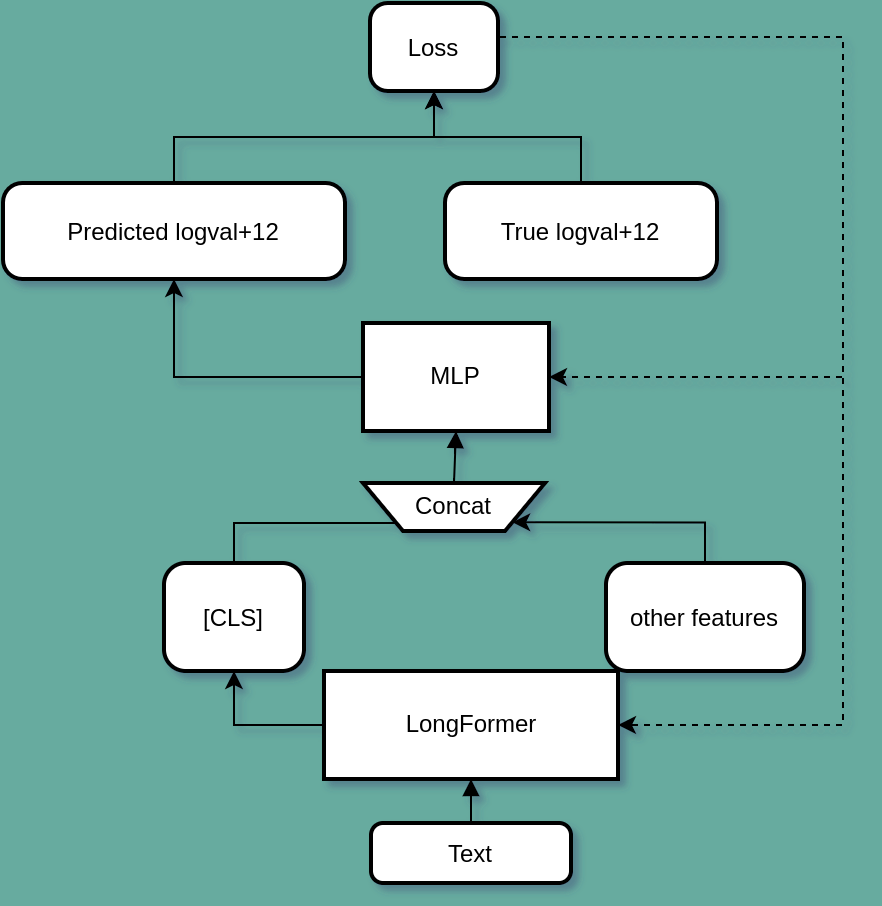

The diagram above was exported from draw.io. Its source (the exported page's mxGraphModel, read from the mxfile embedded in the PNG):
<mxGraphModel dx="994" dy="639" grid="1" gridSize="10" guides="1" tooltips="1" connect="1" arrows="1" fold="1" page="1" pageScale="1" pageWidth="827" pageHeight="1169" background="#67AB9F" math="0" shadow="1">
  <root>
    <mxCell id="0" />
    <mxCell id="1" parent="0" />
    <mxCell id="ItBWqbJic7J-8uKjwt8J-1" value="Text" style="rounded=1;arcSize=20;strokeWidth=2;labelBackgroundColor=none;" parent="1" vertex="1">
      <mxGeometry x="204" y="450" width="100" height="30" as="geometry" />
    </mxCell>
    <mxCell id="ItBWqbJic7J-8uKjwt8J-21" style="edgeStyle=orthogonalEdgeStyle;rounded=0;orthogonalLoop=1;jettySize=auto;html=1;exitX=0;exitY=0.5;exitDx=0;exitDy=0;entryX=0.5;entryY=1;entryDx=0;entryDy=0;" parent="1" source="ItBWqbJic7J-8uKjwt8J-2" target="ItBWqbJic7J-8uKjwt8J-3" edge="1">
      <mxGeometry relative="1" as="geometry" />
    </mxCell>
    <mxCell id="ItBWqbJic7J-8uKjwt8J-2" value="LongFormer" style="whiteSpace=wrap;strokeWidth=2;labelBackgroundColor=none;" parent="1" vertex="1">
      <mxGeometry x="180.5" y="374" width="147" height="54" as="geometry" />
    </mxCell>
    <mxCell id="L_488isz6OfQSnLYErMC-1" style="edgeStyle=orthogonalEdgeStyle;rounded=0;orthogonalLoop=1;jettySize=auto;html=1;exitX=0.5;exitY=0;exitDx=0;exitDy=0;entryX=0.25;entryY=1;entryDx=0;entryDy=0;" edge="1" parent="1" source="ItBWqbJic7J-8uKjwt8J-3" target="ItBWqbJic7J-8uKjwt8J-5">
      <mxGeometry relative="1" as="geometry">
        <Array as="points">
          <mxPoint x="136" y="300" />
          <mxPoint x="223" y="300" />
        </Array>
      </mxGeometry>
    </mxCell>
    <mxCell id="ItBWqbJic7J-8uKjwt8J-3" value="[CLS]" style="rounded=1;arcSize=20;strokeWidth=2;labelBackgroundColor=none;" parent="1" vertex="1">
      <mxGeometry x="100.5" y="320" width="70" height="54" as="geometry" />
    </mxCell>
    <mxCell id="ItBWqbJic7J-8uKjwt8J-23" style="edgeStyle=orthogonalEdgeStyle;rounded=0;orthogonalLoop=1;jettySize=auto;html=1;exitX=0.5;exitY=0;exitDx=0;exitDy=0;entryX=1;entryY=1;entryDx=0;entryDy=0;" parent="1" source="ItBWqbJic7J-8uKjwt8J-4" target="ItBWqbJic7J-8uKjwt8J-5" edge="1">
      <mxGeometry relative="1" as="geometry">
        <Array as="points">
          <mxPoint x="371" y="300" />
        </Array>
      </mxGeometry>
    </mxCell>
    <mxCell id="ItBWqbJic7J-8uKjwt8J-4" value="other features" style="rounded=1;arcSize=20;strokeWidth=2;labelBackgroundColor=none;" parent="1" vertex="1">
      <mxGeometry x="321.5" y="320" width="99" height="54" as="geometry" />
    </mxCell>
    <mxCell id="ItBWqbJic7J-8uKjwt8J-5" value="Concat" style="shape=trapezoid;perimeter=trapezoidPerimeter;fixedSize=1;strokeWidth=2;whiteSpace=wrap;flipV=1;labelBackgroundColor=none;" parent="1" vertex="1">
      <mxGeometry x="200" y="280" width="91" height="24" as="geometry" />
    </mxCell>
    <mxCell id="ItBWqbJic7J-8uKjwt8J-30" style="edgeStyle=orthogonalEdgeStyle;rounded=0;orthogonalLoop=1;jettySize=auto;html=1;exitX=0;exitY=0.5;exitDx=0;exitDy=0;entryX=0.5;entryY=1;entryDx=0;entryDy=0;" parent="1" source="ItBWqbJic7J-8uKjwt8J-6" target="ItBWqbJic7J-8uKjwt8J-7" edge="1">
      <mxGeometry relative="1" as="geometry" />
    </mxCell>
    <mxCell id="ItBWqbJic7J-8uKjwt8J-6" value="MLP" style="whiteSpace=wrap;strokeWidth=2;labelBackgroundColor=none;" parent="1" vertex="1">
      <mxGeometry x="200" y="200" width="93" height="54" as="geometry" />
    </mxCell>
    <mxCell id="ItBWqbJic7J-8uKjwt8J-28" style="edgeStyle=orthogonalEdgeStyle;rounded=0;orthogonalLoop=1;jettySize=auto;html=1;exitX=0.5;exitY=0;exitDx=0;exitDy=0;entryX=0.5;entryY=1;entryDx=0;entryDy=0;" parent="1" source="ItBWqbJic7J-8uKjwt8J-7" target="ItBWqbJic7J-8uKjwt8J-9" edge="1">
      <mxGeometry relative="1" as="geometry" />
    </mxCell>
    <mxCell id="ItBWqbJic7J-8uKjwt8J-7" value="Predicted logval+12" style="rounded=1;arcSize=20;strokeWidth=2;labelBackgroundColor=none;" parent="1" vertex="1">
      <mxGeometry x="20" y="130" width="171" height="48" as="geometry" />
    </mxCell>
    <mxCell id="ItBWqbJic7J-8uKjwt8J-29" style="edgeStyle=orthogonalEdgeStyle;rounded=0;orthogonalLoop=1;jettySize=auto;html=1;exitX=0.5;exitY=0;exitDx=0;exitDy=0;entryX=0.5;entryY=1;entryDx=0;entryDy=0;" parent="1" source="ItBWqbJic7J-8uKjwt8J-8" target="ItBWqbJic7J-8uKjwt8J-9" edge="1">
      <mxGeometry relative="1" as="geometry" />
    </mxCell>
    <mxCell id="ItBWqbJic7J-8uKjwt8J-8" value="True logval+12" style="rounded=1;arcSize=20;strokeWidth=2;labelBackgroundColor=none;" parent="1" vertex="1">
      <mxGeometry x="241" y="130" width="136" height="48" as="geometry" />
    </mxCell>
    <mxCell id="ItBWqbJic7J-8uKjwt8J-24" style="edgeStyle=orthogonalEdgeStyle;rounded=0;orthogonalLoop=1;jettySize=auto;html=1;exitX=1;exitY=0.5;exitDx=0;exitDy=0;entryX=1;entryY=0.5;entryDx=0;entryDy=0;dashed=1;" parent="1" source="ItBWqbJic7J-8uKjwt8J-9" target="ItBWqbJic7J-8uKjwt8J-2" edge="1">
      <mxGeometry relative="1" as="geometry">
        <Array as="points">
          <mxPoint x="440" y="57" />
          <mxPoint x="440" y="401" />
        </Array>
      </mxGeometry>
    </mxCell>
    <mxCell id="ItBWqbJic7J-8uKjwt8J-25" style="edgeStyle=orthogonalEdgeStyle;rounded=0;orthogonalLoop=1;jettySize=auto;html=1;exitX=1;exitY=0.5;exitDx=0;exitDy=0;entryX=1;entryY=0.5;entryDx=0;entryDy=0;dashed=1;" parent="1" source="ItBWqbJic7J-8uKjwt8J-9" target="ItBWqbJic7J-8uKjwt8J-6" edge="1">
      <mxGeometry relative="1" as="geometry">
        <Array as="points">
          <mxPoint x="440" y="57" />
          <mxPoint x="440" y="227" />
        </Array>
      </mxGeometry>
    </mxCell>
    <mxCell id="ItBWqbJic7J-8uKjwt8J-9" value="Loss" style="rounded=1;arcSize=20;strokeWidth=2;labelBackgroundColor=none;" parent="1" vertex="1">
      <mxGeometry x="203.5" y="40" width="64" height="44" as="geometry" />
    </mxCell>
    <mxCell id="ItBWqbJic7J-8uKjwt8J-10" value="" style="curved=1;startArrow=none;endArrow=block;exitX=0.5;exitY=0;entryX=0.5;entryY=1;rounded=0;labelBackgroundColor=none;fontColor=default;" parent="1" source="ItBWqbJic7J-8uKjwt8J-1" target="ItBWqbJic7J-8uKjwt8J-2" edge="1">
      <mxGeometry relative="1" as="geometry">
        <Array as="points" />
      </mxGeometry>
    </mxCell>
    <mxCell id="ItBWqbJic7J-8uKjwt8J-14" value="" style="curved=1;startArrow=none;endArrow=block;exitX=0.5;exitY=0;entryX=0.5;entryY=1;rounded=0;labelBackgroundColor=none;fontColor=default;" parent="1" source="ItBWqbJic7J-8uKjwt8J-5" target="ItBWqbJic7J-8uKjwt8J-6" edge="1">
      <mxGeometry relative="1" as="geometry">
        <Array as="points" />
      </mxGeometry>
    </mxCell>
  </root>
</mxGraphModel>